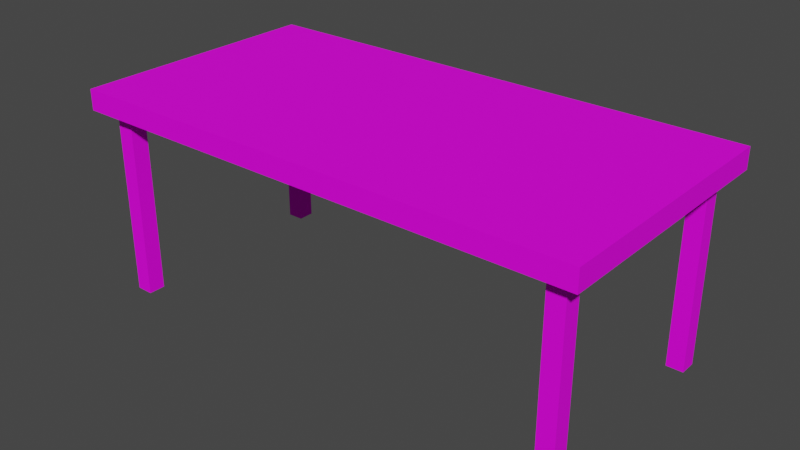 # Source: Table.blend  (saved by Blender 3.2.14; exported with 4.5.12 LTS)
import bpy
from mathutils import Matrix  # noqa: F401  (used for matrix-valued properties, if any)

bpy.ops.wm.read_factory_settings(use_empty=True)
scene = bpy.context.scene
scene.name = 'Scene'

# ---- collections
col_collection = bpy.data.collections.new('Collection'); scene.collection.children.link(col_collection)

# ---- images (referenced by path relative to the original .blend; pixels are not part of the script)
import os
ASSET_DIR = os.environ.get("B2B_ASSET_DIR", "")  # directory of the original .blend (textures are referenced by path, not embedded)
HERE = os.path.dirname(os.path.abspath(__file__))  # packed textures are extracted next to this script under _unpacked/

def load_image(name, relpath, width, height, colorspace="sRGB"):
    """Load a texture the original file referenced (path relative to the .blend, or extracted next to this script)."""
    p = next((c for c in (os.path.join(HERE, relpath), os.path.join(ASSET_DIR, relpath)) if relpath and os.path.exists(c)), "")
    if p:
        img = bpy.data.images.load(p, check_existing=True)
        img.name = name
    else:  # same state as the original file: an image datablock whose file is absent (Cycles renders it pink)
        img = bpy.data.images.new(name, width, height)
        img.source = "FILE"
        img.filepath = "//" + (relpath or name)
    img.colorspace_settings.name = colorspace
    return img
img_yellow_metal_table_1_64x64_texture_png = load_image('Yellow Metal Table 1 64x64 Texture.png', 'Yellow Metal Table 1 64x64 Texture.png', 1024, 1024, 'sRGB')

# ---- materials (node trees are filled in below, after node groups)
mat_material = bpy.data.materials.new('Material')
mat_material.alpha_threshold = 0.0
mat_material.use_transparent_shadow = False
mat_material.line_color = (0.0, 0.0, 0.0, 1.0)

# ---- material node trees
mat_material.use_nodes = True; mat_material.node_tree.nodes.clear()
_N = mat_material.node_tree.nodes; _L = mat_material.node_tree.links
n0 = _N.new('ShaderNodeOutputMaterial'); n0.name = 'Material Output'; n0.location = (300, 300)
n1 = _N.new('ShaderNodeBsdfPrincipled'); n1.name = 'Principled BSDF'; n1.location = (10, 300)
n1.distribution = 'GGX'
n1.subsurface_method = 'RANDOM_WALK_SKIN'
n1.inputs[2].default_value = 0.7727
n1.inputs[3].default_value = 1.45
n1.inputs[13].default_value = 0.1758
n1.inputs[27].default_value = (0.0, 0.0, 0.0, 1.0)
n1.inputs[28].default_value = 1.0
n2 = _N.new('ShaderNodeTexImage'); n2.name = 'Image Texture'; n2.location = (-347, 174)
n2.image = img_yellow_metal_table_1_64x64_texture_png
_L.new(n1.outputs[0], n0.inputs[0])
_L.new(n2.outputs[0], n1.inputs[0])
n0.is_active_output = True

# ---- world
world_world = bpy.data.worlds.new('World'); scene.world = world_world
world_world.use_nodes = True; world_world.node_tree.nodes.clear()
_N = world_world.node_tree.nodes; _L = world_world.node_tree.links
n0 = _N.new('ShaderNodeOutputWorld'); n0.name = 'World Output'; n0.location = (300, 300)
n1 = _N.new('ShaderNodeBackground'); n1.name = 'Background'; n1.location = (10, 300)
n1.inputs[0].default_value = (0.05088, 0.05088, 0.05088, 1.0)
_L.new(n1.outputs[0], n0.inputs[0])
n0.is_active_output = True
world_world.color = (0.05088, 0.05088, 0.05088)
world_world.use_sun_shadow = False
world_world.sun_shadow_jitter_overblur = 0.0

# ---- meshes
me_cube = bpy.data.meshes.new('Cube')
me_cube.from_pydata([(40.0, 20.0, 32.5), (40.0, 20.0, 29.3), (40.0, -20.0, 32.5), (40.0, -20.0, 29.3), (-40.0, 20.0, 32.5), (-40.0, 20.0, 29.3), (-40.0, -20.0, 32.5), (-40.0, -20.0, 29.3), (34.77, -17.57, 0.00631), (34.77, -17.57, 30.0), (34.77, -14.94, 0.00631), (34.77, -14.94, 30.0), (37.41, -17.57, 0.00631), (37.41, -17.57, 30.0), (37.41, -14.94, 0.00631), (37.41, -14.94, 30.0), (34.77, 15.22, 0.00631), (34.77, 15.22, 30.0), (34.77, 17.86, 0.00631), (34.77, 17.86, 30.0), (37.41, 15.22, 0.00631), (37.41, 15.22, 30.0), (37.41, 17.86, 0.00631), (37.41, 17.86, 30.0), (-37.62, -17.57, 0.00631), (-37.62, -17.57, 30.0), (-37.62, -14.94, 0.00631), (-37.62, -14.94, 30.0), (-34.99, -17.57, 0.00631), (-34.99, -17.57, 30.0), (-34.99, -14.94, 0.00631), (-34.99, -14.94, 30.0), (-37.62, 15.22, 0.00631), (-37.62, 15.22, 30.0), (-37.62, 17.86, 0.00631), (-37.62, 17.86, 30.0), (-34.99, 15.22, 0.00631), (-34.99, 15.22, 30.0), (-34.99, 17.86, 0.00631), (-34.99, 17.86, 30.0)], [], [(0, 4, 6, 2), (3, 2, 6, 7), (7, 6, 4, 5), (5, 1, 3, 7), (1, 0, 2, 3), (5, 4, 0, 1), (8, 9, 11, 10), (10, 11, 15, 14), (14, 15, 13, 12), (12, 13, 9, 8), (10, 14, 12, 8), (16, 17, 19, 18), (18, 19, 23, 22), (22, 23, 21, 20), (20, 21, 17, 16), (18, 22, 20, 16), (24, 25, 27, 26), (26, 27, 31, 30), (30, 31, 29, 28), (28, 29, 25, 24), (26, 30, 28, 24), (32, 33, 35, 34), (34, 35, 39, 38), (38, 39, 37, 36), (36, 37, 33, 32), (34, 38, 36, 32)])
_uv = me_cube.uv_layers.new(name='UVMap')
_uv.uv.foreach_set('vector', [0.07054, 0.05776, 0.941, 0.05776, 0.941, 0.4929, 0.07054, 0.4929, 0.9324, 0.7026, 0.9324, 0.961, 0.06198, 0.961, 0.06198, 0.7026, 0.06198, 0.961, 0.06198, 0.7026, 0.9324, 0.7026, 0.9324, 0.961, 0.941, 0.4929, 0.07054, 0.4929, 0.07054, 0.05776, 0.941, 0.05776, 0.9324, 0.7026, 0.9324, 0.961, 0.06198, 0.961, 0.06198, 0.7026, 0.06198, 0.961, 0.06198, 0.7026, 0.9324, 0.7026, 0.9324, 0.961, 0.9324, 0.961, 0.06198, 0.961, 0.06198, 0.7026, 0.9324, 0.7026, 0.9324, 0.961, 0.06198, 0.961, 0.06198, 0.7026, 0.9324, 0.7026, 0.9324, 0.961, 0.06198, 0.961, 0.06198, 0.7026, 0.9324, 0.7026, 0.9324, 0.961, 0.06198, 0.961, 0.06198, 0.7026, 0.9324, 0.7026, 0.5252, 0.6658, 0.4436, 0.6658, 0.4436, 0.5842, 0.5252, 0.5842, 0.06198, 0.7026, 0.9324, 0.7026, 0.9324, 0.961, 0.06198, 0.961, 0.9324, 0.961, 0.06198, 0.961, 0.06198, 0.7026, 0.9324, 0.7026, 0.9324, 0.961, 0.06198, 0.961, 0.06198, 0.7026, 0.9324, 0.7026, 0.06198, 0.7026, 0.9324, 0.7026, 0.9324, 0.961, 0.06198, 0.961, 0.5252, 0.6658, 0.4436, 0.6658, 0.4436, 0.5842, 0.5252, 0.5842, 0.9324, 0.961, 0.06198, 0.961, 0.06198, 0.7026, 0.9324, 0.7026, 0.9324, 0.961, 0.06198, 0.961, 0.06198, 0.7026, 0.9324, 0.7026, 0.9324, 0.961, 0.06198, 0.961, 0.06198, 0.7026, 0.9324, 0.7026, 0.9324, 0.961, 0.06198, 0.961, 0.06198, 0.7026, 0.9324, 0.7026, 0.5252, 0.5842, 0.5252, 0.6658, 0.4436, 0.6658, 0.4436, 0.5842, 0.06198, 0.7026, 0.9324, 0.7026, 0.9324, 0.961, 0.06198, 0.961, 0.06198, 0.7026, 0.9324, 0.7026, 0.9324, 0.961, 0.06198, 0.961, 0.9324, 0.961, 0.06198, 0.961, 0.06198, 0.7026, 0.9324, 0.7026, 0.9324, 0.961, 0.06198, 0.961, 0.06198, 0.7026, 0.9324, 0.7026, 0.5252, 0.5842, 0.5252, 0.6658, 0.4436, 0.6658, 0.4436, 0.5842])
me_cube.materials.append(mat_material)
me_cube.use_mirror_vertex_groups = False
me_cube.update()

# ---- objects
ob_cube = bpy.data.objects.new('Cube', me_cube)

# ---- transforms, parenting, visibility, modifiers, constraints
ob_cube.location = (0.0, 0.0, 0.0)
ob_cube.lock_rotations_4d = False
ob_cube.empty_display_type = 'ARROWS'
ob_cube.lineart.crease_threshold = 0.0

# ---- collection membership
col_collection.objects.link(ob_cube)

# ---- scene / render settings (as saved in the file)
scene.frame_start = 1; scene.frame_end = 250; scene.frame_set(1)
scene.render.engine = 'BLENDER_EEVEE_NEXT'
scene.cycles.sampling_pattern = 'TABULATED_SOBOL'
scene.cycles.use_light_tree = False
scene.view_settings.view_transform = 'Filmic'
bpy.context.view_layer.update()

# ---- added for rendering (the .blend has no active camera and no usable light): camera, sun
cam_auto = bpy.data.cameras.new('AutoCamera')
cam_auto.lens = 50.0
cam_auto.sensor_width = 36.0
cam_auto.clip_end = 1545.21
ob_auto_camera = bpy.data.objects.new('AutoCamera', cam_auto)
scene.collection.objects.link(ob_auto_camera)
ob_auto_camera.location = (88.0464, -105.656, 86.6903)
ob_auto_camera.rotation_euler = (1.09748, -7.21219e-08, 0.694738)
scene.camera = ob_auto_camera
light_auto_sun = bpy.data.lights.new('AutoSun', 'SUN')
light_auto_sun.energy = 3.0
light_auto_sun.angle = 0.0523599
ob_auto_sun = bpy.data.objects.new('AutoSun', light_auto_sun)
scene.collection.objects.link(ob_auto_sun)
ob_auto_sun.rotation_euler = (0.872665, 0.174533, 0.523599)
bpy.context.view_layer.update()
